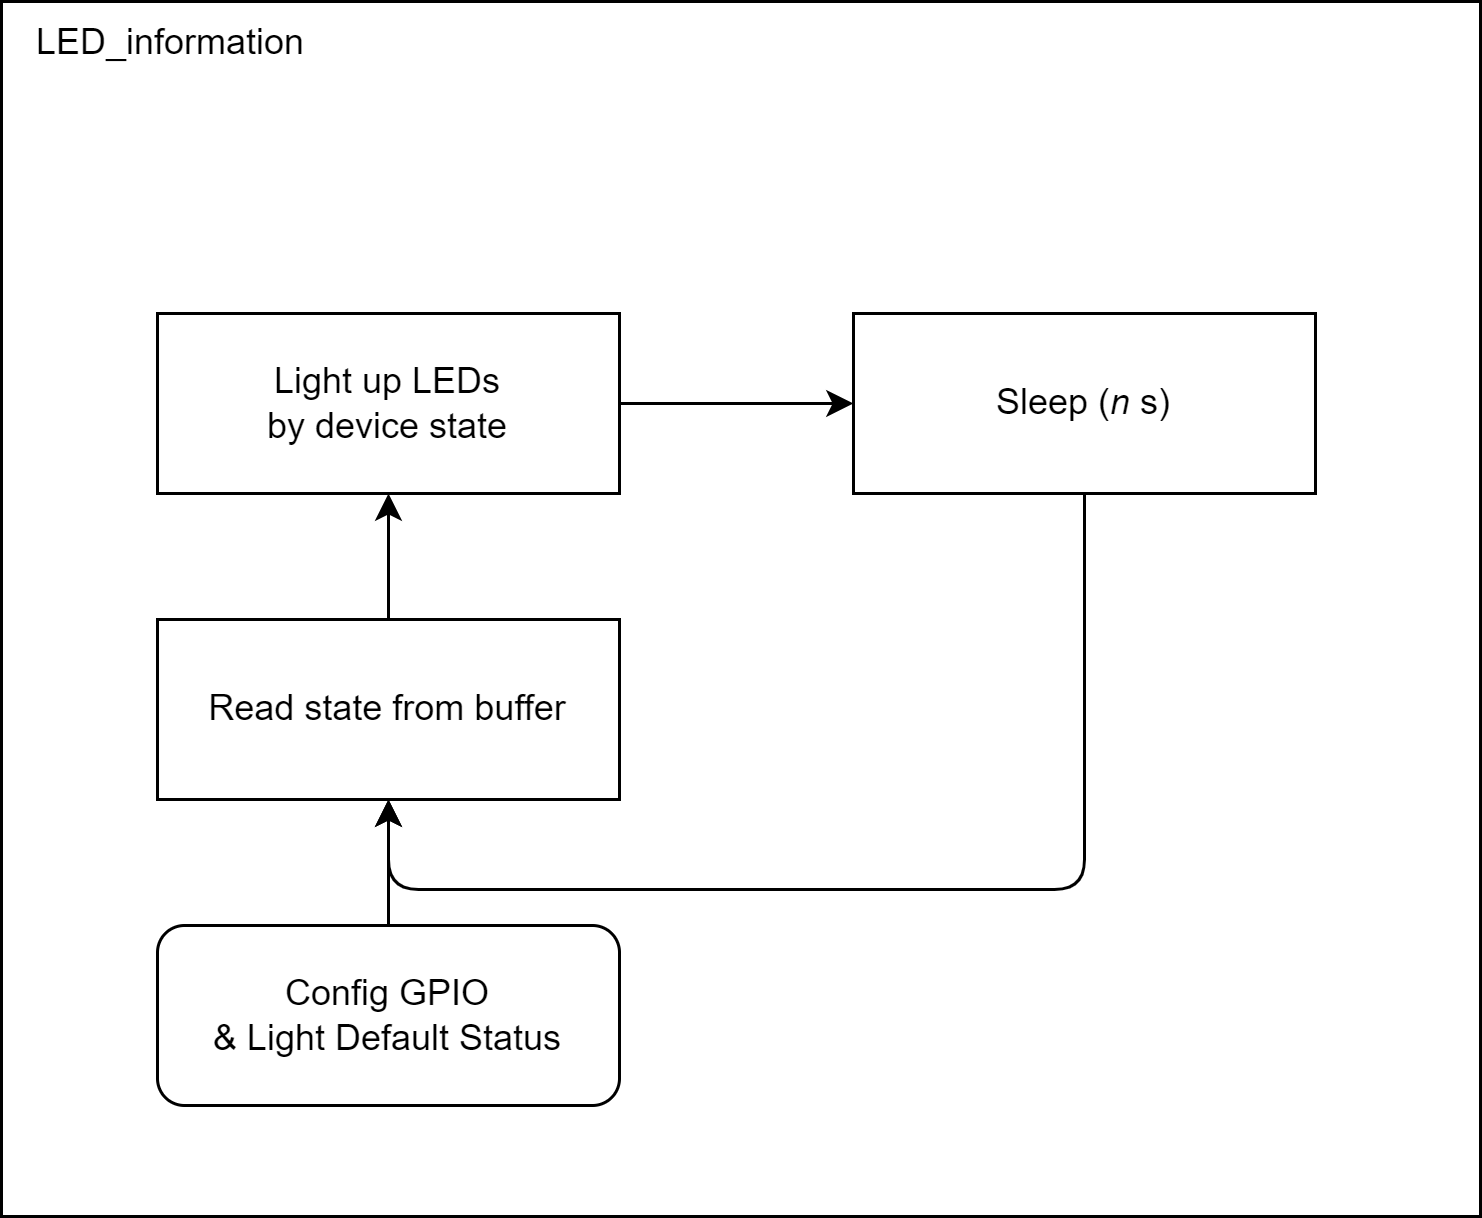

The diagram above was exported from draw.io. Its source (the exported page's mxGraphModel, read from the mxfile embedded in the PNG):
<mxGraphModel dx="4478" dy="2339" grid="0" gridSize="10" guides="1" tooltips="1" connect="1" arrows="1" fold="1" page="0" pageScale="1" pageWidth="1600" pageHeight="1200" math="0" shadow="0">
  <root>
    <mxCell id="0" />
    <mxCell id="1" parent="0" />
    <mxCell id="263" value="&amp;nbsp; &amp;nbsp;LED_information" style="rounded=0;whiteSpace=wrap;html=1;align=left;verticalAlign=top;" parent="1" vertex="1">
      <mxGeometry x="-2862" y="-1148" width="493" height="405" as="geometry" />
    </mxCell>
    <mxCell id="283" style="edgeStyle=none;html=1;exitX=0.5;exitY=0;exitDx=0;exitDy=0;" parent="1" source="212" target="213" edge="1">
      <mxGeometry relative="1" as="geometry" />
    </mxCell>
    <mxCell id="212" value="Read state from buffer" style="rounded=0;whiteSpace=wrap;html=1;" parent="1" vertex="1">
      <mxGeometry x="-2810" y="-942" width="154" height="60" as="geometry" />
    </mxCell>
    <mxCell id="284" style="edgeStyle=none;html=1;exitX=1;exitY=0.5;exitDx=0;exitDy=0;" parent="1" source="213" target="214" edge="1">
      <mxGeometry relative="1" as="geometry" />
    </mxCell>
    <mxCell id="213" value="Light up LEDs&lt;div&gt;by device state&lt;/div&gt;" style="rounded=0;whiteSpace=wrap;html=1;" parent="1" vertex="1">
      <mxGeometry x="-2810" y="-1044" width="154" height="60" as="geometry" />
    </mxCell>
    <mxCell id="285" style="edgeStyle=orthogonalEdgeStyle;html=1;exitX=0.5;exitY=1;exitDx=0;exitDy=0;entryX=0.5;entryY=1;entryDx=0;entryDy=0;" parent="1" source="214" target="212" edge="1">
      <mxGeometry relative="1" as="geometry">
        <Array as="points">
          <mxPoint x="-2501" y="-852" />
          <mxPoint x="-2733" y="-852" />
        </Array>
      </mxGeometry>
    </mxCell>
    <mxCell id="214" value="Sleep (&lt;i&gt;n&amp;nbsp;&lt;/i&gt;s)" style="rounded=0;whiteSpace=wrap;html=1;" parent="1" vertex="1">
      <mxGeometry x="-2578" y="-1044" width="154" height="60" as="geometry" />
    </mxCell>
    <mxCell id="282" style="edgeStyle=none;html=1;exitX=0.5;exitY=0;exitDx=0;exitDy=0;" parent="1" source="231" target="212" edge="1">
      <mxGeometry relative="1" as="geometry" />
    </mxCell>
    <mxCell id="231" value="Config GPIO&lt;br&gt;&amp;amp; Light Default Status" style="rounded=1;whiteSpace=wrap;html=1;" parent="1" vertex="1">
      <mxGeometry x="-2810" y="-840" width="154" height="60" as="geometry" />
    </mxCell>
  </root>
</mxGraphModel>